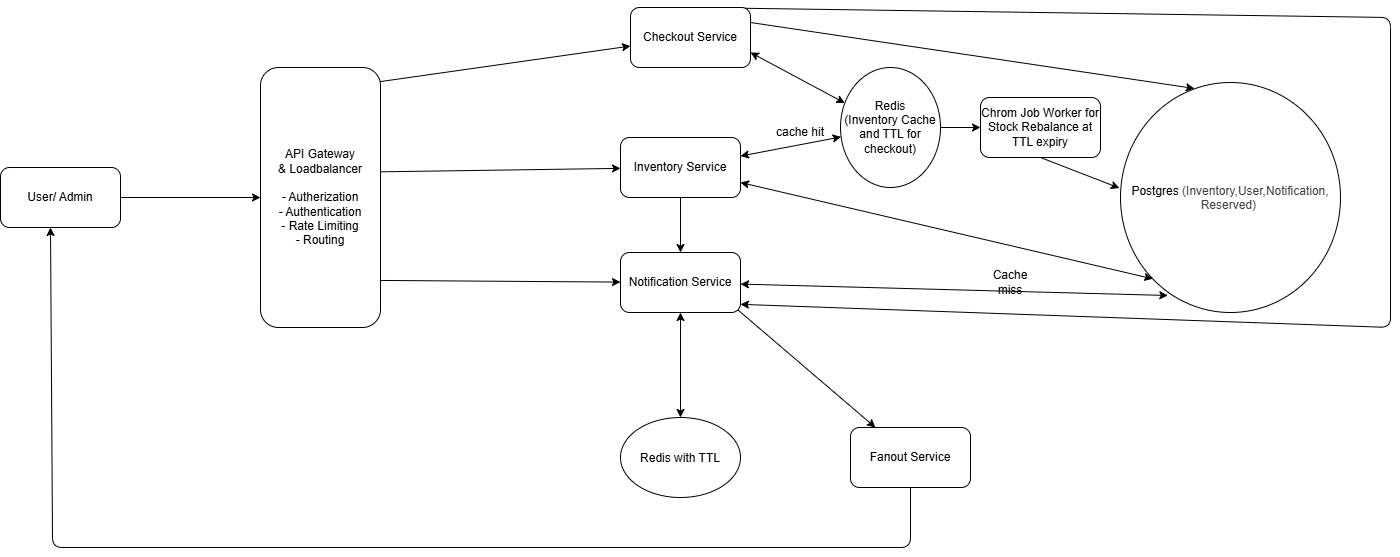

The diagram above was exported from draw.io. Its source (the exported page's mxGraphModel, read from the mxfile embedded in the PNG):
<mxGraphModel dx="1440" dy="1420" grid="1" gridSize="10" guides="1" tooltips="1" connect="1" arrows="1" fold="1" page="1" pageScale="1" pageWidth="850" pageHeight="1100" background="light-dark(#ffffff, #121212)" math="0" shadow="0">
  <root>
    <mxCell id="0" />
    <mxCell id="1" parent="0" />
    <mxCell id="OP1kSdqcPiLOp11I4fu7-2" edge="1" parent="1" source="OP1kSdqcPiLOp11I4fu7-1" style="edgeStyle=none;html=1;" target="OP1kSdqcPiLOp11I4fu7-3">
      <mxGeometry relative="1" as="geometry">
        <mxPoint x="310" y="320" as="targetPoint" />
      </mxGeometry>
    </mxCell>
    <mxCell id="OP1kSdqcPiLOp11I4fu7-1" parent="1" style="rounded=1;whiteSpace=wrap;html=1;roundedPerimeter=1;" value="User/ Admin" vertex="1">
      <mxGeometry height="60" width="120" x="90" y="290" as="geometry" />
    </mxCell>
    <mxCell id="OP1kSdqcPiLOp11I4fu7-4" edge="1" parent="1" source="OP1kSdqcPiLOp11I4fu7-3" style="edgeStyle=none;html=1;exitX=0.986;exitY=0.404;exitDx=0;exitDy=0;" target="OP1kSdqcPiLOp11I4fu7-5">
      <mxGeometry relative="1" as="geometry">
        <mxPoint x="640" y="320" as="targetPoint" />
      </mxGeometry>
    </mxCell>
    <mxCell id="OP1kSdqcPiLOp11I4fu7-23" edge="1" parent="1" source="OP1kSdqcPiLOp11I4fu7-3" style="edgeStyle=none;html=1;exitX=1;exitY=0.054;exitDx=0;exitDy=0;" target="OP1kSdqcPiLOp11I4fu7-24">
      <mxGeometry relative="1" as="geometry">
        <mxPoint x="600" y="140" as="targetPoint" />
      </mxGeometry>
    </mxCell>
    <mxCell id="OP1kSdqcPiLOp11I4fu7-3" parent="1" style="rounded=1;whiteSpace=wrap;html=1;roundedPerimeter=1;" value="API Gateway&lt;div&gt;&amp;amp; Loadbalancer&lt;/div&gt;&lt;div&gt;&lt;br&gt;&lt;/div&gt;&lt;div&gt;- Autherization&lt;/div&gt;&lt;div&gt;- Authentication&lt;/div&gt;&lt;div&gt;- Rate Limiting&lt;/div&gt;&lt;div&gt;- Routing&lt;/div&gt;" vertex="1">
      <mxGeometry height="260" width="120" x="350" y="190" as="geometry" />
    </mxCell>
    <mxCell id="OP1kSdqcPiLOp11I4fu7-6" edge="1" parent="1" source="OP1kSdqcPiLOp11I4fu7-5" style="edgeStyle=none;html=1;startArrow=classic;startFill=1;" target="OP1kSdqcPiLOp11I4fu7-7">
      <mxGeometry relative="1" as="geometry">
        <mxPoint x="890" y="320" as="targetPoint" />
      </mxGeometry>
    </mxCell>
    <mxCell id="OP1kSdqcPiLOp11I4fu7-28" edge="1" parent="1" source="OP1kSdqcPiLOp11I4fu7-5" style="edgeStyle=none;html=1;exitX=0.5;exitY=1;exitDx=0;exitDy=0;entryX=0.5;entryY=0;entryDx=0;entryDy=0;" target="OP1kSdqcPiLOp11I4fu7-16">
      <mxGeometry relative="1" as="geometry" />
    </mxCell>
    <mxCell id="OP1kSdqcPiLOp11I4fu7-5" parent="1" style="rounded=1;whiteSpace=wrap;html=1;roundedPerimeter=1;" value="Inventory Service" vertex="1">
      <mxGeometry height="60" width="120" x="710" y="260" as="geometry" />
    </mxCell>
    <mxCell id="OP1kSdqcPiLOp11I4fu7-10" edge="1" parent="1" source="OP1kSdqcPiLOp11I4fu7-5" style="edgeStyle=none;html=1;exitX=1;exitY=0.75;exitDx=0;exitDy=0;startArrow=classic;startFill=1;entryX=0;entryY=1;entryDx=0;entryDy=0;" target="OP1kSdqcPiLOp11I4fu7-9" value="">
      <mxGeometry relative="1" as="geometry">
        <mxPoint x="710" y="365.27424657534254" as="sourcePoint" />
        <mxPoint x="1210.0066259712542" y="359.0022190462314" as="targetPoint" />
      </mxGeometry>
    </mxCell>
    <mxCell id="OP1kSdqcPiLOp11I4fu7-8" parent="1" style="text;html=1;whiteSpace=wrap;strokeColor=none;fillColor=none;align=center;verticalAlign=middle;rounded=0;" value="cache hit" vertex="1">
      <mxGeometry height="30" width="60" x="860" y="240" as="geometry" />
    </mxCell>
    <mxCell id="OP1kSdqcPiLOp11I4fu7-39" edge="1" parent="1" source="OP1kSdqcPiLOp11I4fu7-9" style="edgeStyle=none;html=1;exitX=0.215;exitY=0.926;exitDx=0;exitDy=0;startArrow=classic;startFill=1;exitPerimeter=0;" target="OP1kSdqcPiLOp11I4fu7-16">
      <mxGeometry relative="1" as="geometry" />
    </mxCell>
    <mxCell id="OP1kSdqcPiLOp11I4fu7-9" parent="1" style="ellipse;whiteSpace=wrap;html=1;shapeInside=1;" value="Postgres&amp;nbsp;&lt;span style=&quot;color: rgb(63, 63, 63); text-decoration-line: inherit; background-color: transparent;&quot;&gt;(Inventory,User,Notification, Reserved)&amp;nbsp;&lt;/span&gt;" vertex="1">
      <mxGeometry height="230" width="220" x="1210" y="205" as="geometry" />
    </mxCell>
    <mxCell id="OP1kSdqcPiLOp11I4fu7-11" parent="1" style="text;html=1;whiteSpace=wrap;strokeColor=none;fillColor=none;align=center;verticalAlign=middle;rounded=0;" value="Cache miss" vertex="1">
      <mxGeometry height="30" width="60" x="1070" y="390" as="geometry" />
    </mxCell>
    <mxCell id="OP1kSdqcPiLOp11I4fu7-15" edge="1" parent="1" source="OP1kSdqcPiLOp11I4fu7-3" style="endArrow=classic;html=1;exitX=1;exitY=0.819;exitDx=0;exitDy=0;" target="OP1kSdqcPiLOp11I4fu7-16" value="">
      <mxGeometry height="50" relative="1" width="50" as="geometry">
        <mxPoint x="670" y="490" as="sourcePoint" />
        <mxPoint x="600" y="402.94" as="targetPoint" />
      </mxGeometry>
    </mxCell>
    <mxCell id="OP1kSdqcPiLOp11I4fu7-18" edge="1" parent="1" source="OP1kSdqcPiLOp11I4fu7-16" style="edgeStyle=none;html=1;exitX=0.5;exitY=1;exitDx=0;exitDy=0;startArrow=classic;startFill=1;" target="OP1kSdqcPiLOp11I4fu7-19">
      <mxGeometry relative="1" as="geometry">
        <mxPoint x="770" y="520" as="targetPoint" />
      </mxGeometry>
    </mxCell>
    <mxCell id="OP1kSdqcPiLOp11I4fu7-16" parent="1" style="rounded=1;whiteSpace=wrap;html=1;roundedPerimeter=1;" value="Notification Service" vertex="1">
      <mxGeometry height="60" width="120" x="710" y="375.00000000000006" as="geometry" />
    </mxCell>
    <mxCell id="OP1kSdqcPiLOp11I4fu7-20" edge="1" parent="1" source="OP1kSdqcPiLOp11I4fu7-16" style="edgeStyle=none;html=1;exitX=1;exitY=1;exitDx=0;exitDy=0;" target="OP1kSdqcPiLOp11I4fu7-21">
      <mxGeometry relative="1" as="geometry">
        <mxPoint x="940" y="580" as="targetPoint" />
      </mxGeometry>
    </mxCell>
    <mxCell id="OP1kSdqcPiLOp11I4fu7-19" parent="1" style="ellipse;whiteSpace=wrap;html=1;shapeInside=1;" value="Redis with TTL" vertex="1">
      <mxGeometry height="80" width="120" x="710" y="540" as="geometry" />
    </mxCell>
    <mxCell id="OP1kSdqcPiLOp11I4fu7-22" edge="1" parent="1" source="OP1kSdqcPiLOp11I4fu7-21" style="edgeStyle=none;html=1;exitX=0.5;exitY=1;exitDx=0;exitDy=0;">
      <mxGeometry relative="1" x="-0.0003" as="geometry">
        <Array as="points">
          <mxPoint x="1000" y="670" />
          <mxPoint x="142.06" y="670" />
        </Array>
        <mxPoint x="140" y="350" as="targetPoint" />
      </mxGeometry>
    </mxCell>
    <mxCell id="OP1kSdqcPiLOp11I4fu7-21" parent="1" style="rounded=1;whiteSpace=wrap;html=1;roundedPerimeter=1;" value="Fanout Service" vertex="1">
      <mxGeometry height="60" width="120" x="940" y="550" as="geometry" />
    </mxCell>
    <mxCell id="OP1kSdqcPiLOp11I4fu7-35" edge="1" parent="1" source="OP1kSdqcPiLOp11I4fu7-24" style="edgeStyle=none;html=1;exitX=1;exitY=0.75;exitDx=0;exitDy=0;startArrow=classic;startFill=1;" target="OP1kSdqcPiLOp11I4fu7-7">
      <mxGeometry relative="1" as="geometry" />
    </mxCell>
    <mxCell id="OP1kSdqcPiLOp11I4fu7-40" edge="1" parent="1" source="OP1kSdqcPiLOp11I4fu7-24" style="edgeStyle=none;html=1;entryX=1;entryY=0.864;entryDx=0;entryDy=0;exitX=0.5;exitY=0;exitDx=0;exitDy=0;" target="OP1kSdqcPiLOp11I4fu7-16">
      <mxGeometry relative="1" x="0.05" as="geometry">
        <Array as="points">
          <mxPoint x="1480" y="140" />
          <mxPoint x="1480" y="450" />
        </Array>
      </mxGeometry>
    </mxCell>
    <mxCell id="OP1kSdqcPiLOp11I4fu7-24" parent="1" style="rounded=1;whiteSpace=wrap;html=1;roundedPerimeter=1;" value="Checkout Service" vertex="1">
      <mxGeometry height="60" width="120" x="720" y="130" as="geometry" />
    </mxCell>
    <mxCell id="OP1kSdqcPiLOp11I4fu7-33" edge="1" parent="1" source="OP1kSdqcPiLOp11I4fu7-7" style="edgeStyle=none;html=1;exitX=1;exitY=0.5;exitDx=0;exitDy=0;entryX=0;entryY=0.5;entryDx=0;entryDy=0;" target="OP1kSdqcPiLOp11I4fu7-32">
      <mxGeometry relative="1" x="0.007" as="geometry">
        <Array as="points" />
        <mxPoint x="740" y="-60" as="sourcePoint" />
      </mxGeometry>
    </mxCell>
    <mxCell id="OP1kSdqcPiLOp11I4fu7-27" edge="1" parent="1" source="OP1kSdqcPiLOp11I4fu7-24" style="edgeStyle=none;html=1;entryX=0.336;entryY=0.026;entryDx=0;entryDy=0;entryPerimeter=0;exitX=1;exitY=0.25;exitDx=0;exitDy=0;" target="OP1kSdqcPiLOp11I4fu7-9">
      <mxGeometry relative="1" as="geometry" />
    </mxCell>
    <mxCell id="OP1kSdqcPiLOp11I4fu7-34" edge="1" parent="1" source="OP1kSdqcPiLOp11I4fu7-32" style="edgeStyle=none;html=1;entryX=-0.005;entryY=0.459;entryDx=0;entryDy=0;entryPerimeter=0;exitX=0.5;exitY=1;exitDx=0;exitDy=0;" target="OP1kSdqcPiLOp11I4fu7-9">
      <mxGeometry relative="1" as="geometry">
        <mxPoint x="1219.9" y="270" as="targetPoint" />
      </mxGeometry>
    </mxCell>
    <mxCell id="OP1kSdqcPiLOp11I4fu7-32" parent="1" style="rounded=1;whiteSpace=wrap;html=1;roundedPerimeter=1;" value="Chrom Job Worker for Stock Rebalance at TTL expiry" vertex="1">
      <mxGeometry height="60" width="120" x="1070" y="220" as="geometry" />
    </mxCell>
    <mxCell id="OP1kSdqcPiLOp11I4fu7-7" parent="1" style="ellipse;whiteSpace=wrap;html=1;shapeInside=1;" value="Redis&lt;br&gt;(Inventory Cache and TTL for checkout)&lt;div&gt;&lt;br&gt;&lt;/div&gt;" vertex="1">
      <mxGeometry height="120" width="100" x="930" y="190" as="geometry" />
    </mxCell>
  </root>
</mxGraphModel>